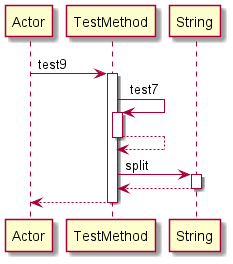

The diagram above was rendered by PlantUML. Its source (embedded in the PNG):
@startuml 
participant Actor 
Actor -> TestMethod: test9
activate TestMethod
TestMethod -> TestMethod: test7
activate TestMethod
TestMethod-->TestMethod
deactivate TestMethod
TestMethod -> String: split
activate String
String-->TestMethod
deactivate String
return 
@enduml